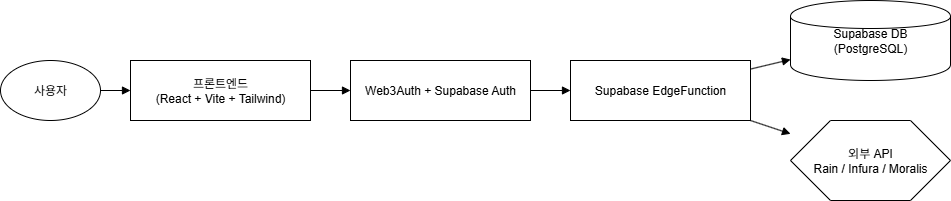

The diagram above was exported from draw.io. Its source (the exported page's mxGraphModel, read from the mxfile embedded in the PNG):
<mxGraphModel dx="1249" dy="1102" grid="1" gridSize="10" guides="1" tooltips="1" connect="1" arrows="1" fold="1" page="1" pageScale="1" pageWidth="827" pageHeight="1169" math="0" shadow="0">
  <root>
    <mxCell id="0" />
    <mxCell id="1" parent="0" />
    <mxCell id="WfD4Cbp5j2uDzHa2xj6I-2" value="사용자" style="ellipse;whiteSpace=wrap;html=1;" vertex="1" parent="1">
      <mxGeometry x="20" y="120" width="100" height="60" as="geometry" />
    </mxCell>
    <mxCell id="WfD4Cbp5j2uDzHa2xj6I-3" value="프론트엔드&#10;(React + Vite + Tailwind)" style="shape=rectangle;whiteSpace=wrap;html=1;" vertex="1" parent="1">
      <mxGeometry x="150" y="120" width="180" height="60" as="geometry" />
    </mxCell>
    <mxCell id="WfD4Cbp5j2uDzHa2xj6I-4" value="Web3Auth + Supabase Auth" style="shape=rectangle;whiteSpace=wrap;html=1;" vertex="1" parent="1">
      <mxGeometry x="370" y="120" width="180" height="60" as="geometry" />
    </mxCell>
    <mxCell id="WfD4Cbp5j2uDzHa2xj6I-5" value="Supabase EdgeFunction" style="shape=rectangle;whiteSpace=wrap;html=1;" vertex="1" parent="1">
      <mxGeometry x="590" y="120" width="180" height="60" as="geometry" />
    </mxCell>
    <mxCell id="WfD4Cbp5j2uDzHa2xj6I-6" value="Supabase DB&#10;(PostgreSQL)" style="shape=cylinder;whiteSpace=wrap;html=1;" vertex="1" parent="1">
      <mxGeometry x="810" y="60" width="160" height="80" as="geometry" />
    </mxCell>
    <mxCell id="WfD4Cbp5j2uDzHa2xj6I-7" value="외부 API&#10;Rain / Infura / Moralis" style="shape=hexagon;whiteSpace=wrap;html=1;" vertex="1" parent="1">
      <mxGeometry x="810" y="180" width="160" height="80" as="geometry" />
    </mxCell>
    <mxCell id="WfD4Cbp5j2uDzHa2xj6I-8" style="endArrow=block;html=1;" edge="1" parent="1" source="WfD4Cbp5j2uDzHa2xj6I-2" target="WfD4Cbp5j2uDzHa2xj6I-3">
      <mxGeometry relative="1" as="geometry" />
    </mxCell>
    <mxCell id="WfD4Cbp5j2uDzHa2xj6I-9" style="endArrow=block;html=1;" edge="1" parent="1" source="WfD4Cbp5j2uDzHa2xj6I-3" target="WfD4Cbp5j2uDzHa2xj6I-4">
      <mxGeometry relative="1" as="geometry" />
    </mxCell>
    <mxCell id="WfD4Cbp5j2uDzHa2xj6I-10" style="endArrow=block;html=1;" edge="1" parent="1" source="WfD4Cbp5j2uDzHa2xj6I-4" target="WfD4Cbp5j2uDzHa2xj6I-5">
      <mxGeometry relative="1" as="geometry" />
    </mxCell>
    <mxCell id="WfD4Cbp5j2uDzHa2xj6I-11" style="endArrow=block;html=1;" edge="1" parent="1" source="WfD4Cbp5j2uDzHa2xj6I-5" target="WfD4Cbp5j2uDzHa2xj6I-6">
      <mxGeometry relative="1" as="geometry" />
    </mxCell>
    <mxCell id="WfD4Cbp5j2uDzHa2xj6I-12" style="endArrow=block;html=1;" edge="1" parent="1" source="WfD4Cbp5j2uDzHa2xj6I-5" target="WfD4Cbp5j2uDzHa2xj6I-7">
      <mxGeometry relative="1" as="geometry" />
    </mxCell>
  </root>
</mxGraphModel>